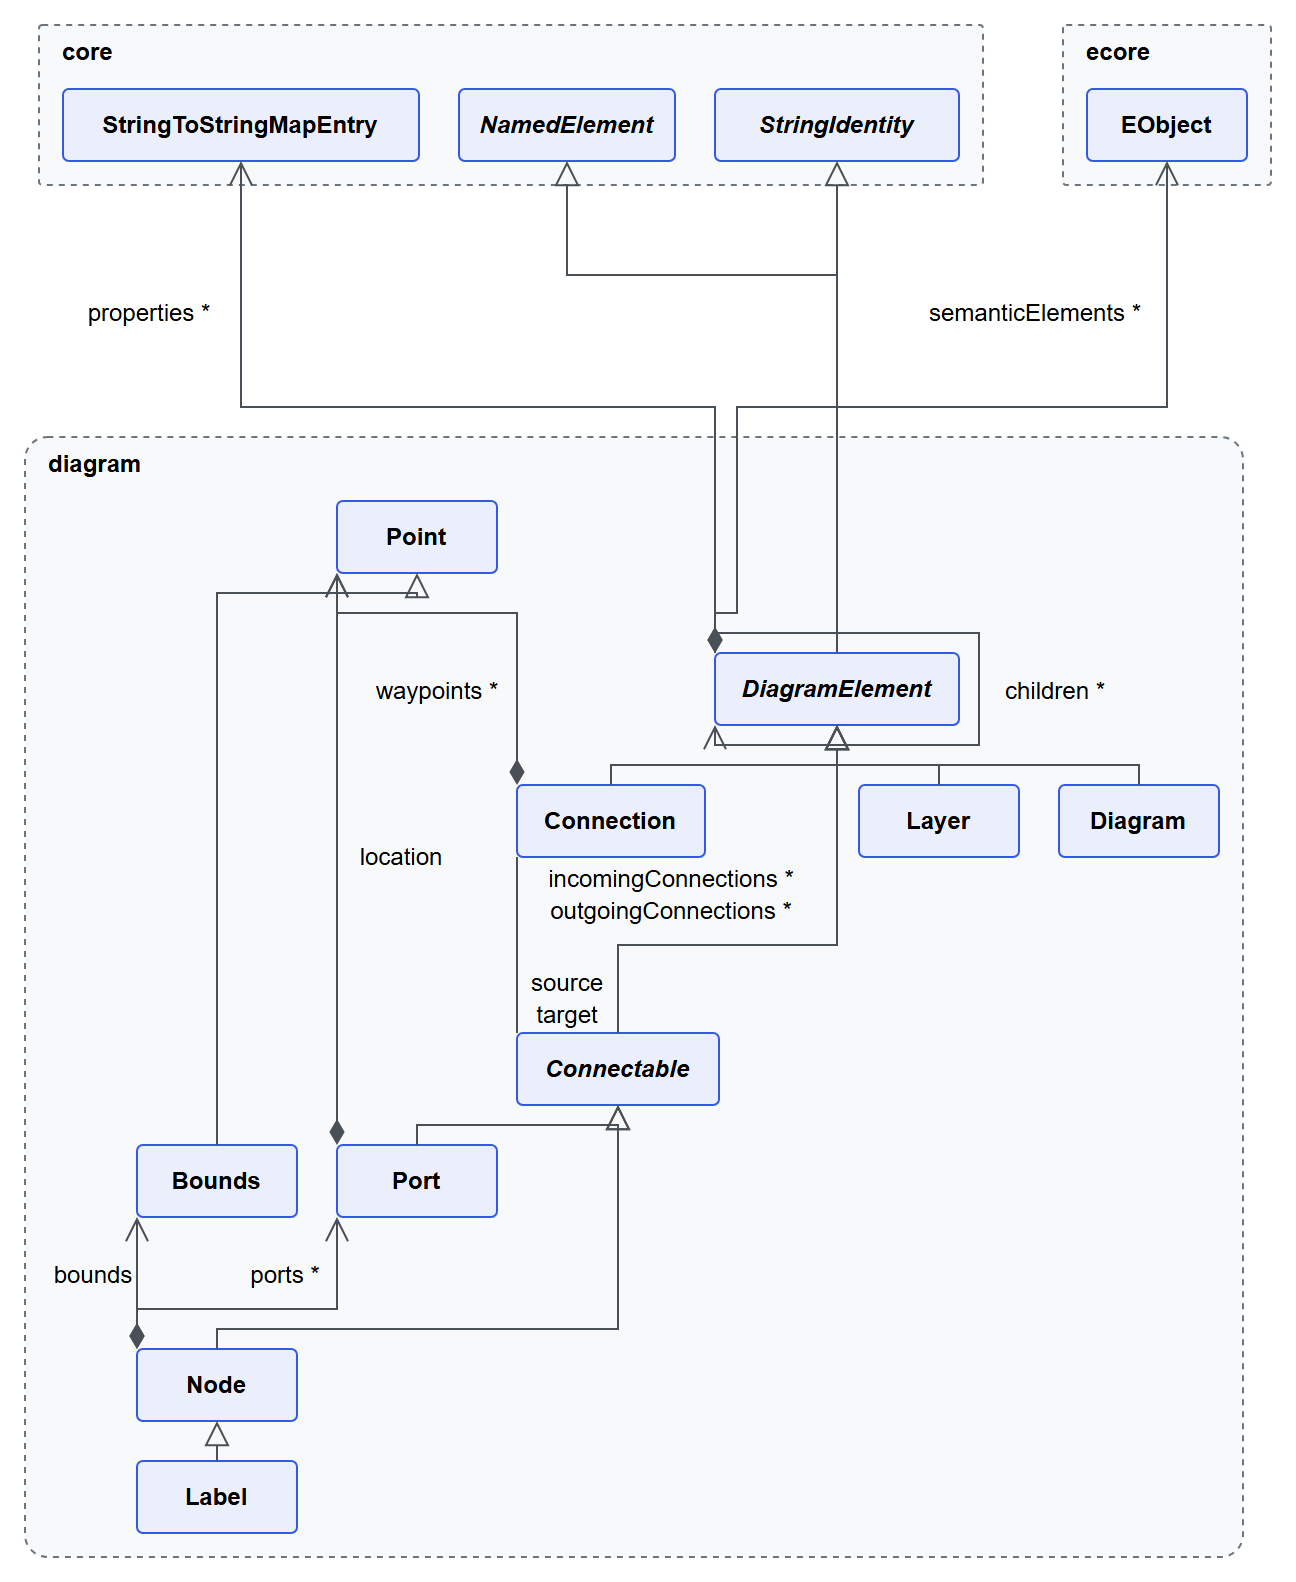

The diagram above was exported from draw.io. Its source (the exported page's mxGraphModel, read from the mxfile embedded in the PNG):
<mxGraphModel arrows="1" connect="1" fold="1" grid="1" gridSize="10" guides="1" math="0" page="1" pageScale="1" shadow="0" tooltips="1">
  <root>
    <mxCell id="0" />
    <mxCell id="1" parent="0" />
    <mxCell id="diagram" parent="1" style="rounded=1;arcSize=2;whiteSpace=wrap;html=1;container=1;collapsible=0;verticalAlign=top;align=left;spacingLeft=10;fontStyle=1;fontSize=12;fillColor=#F8F9FA;strokeColor=#6C757D;dashed=1" value="diagram" vertex="1">
      <mxGeometry as="geometry" height="560.0" width="609.0" x="12.0" y="218.0" />
    </mxCell>
    <mxCell id="Point" parent="diagram" style="rounded=1;arcSize=8;whiteSpace=wrap;html=1;fillColor=#EBEFFC;strokeColor=#3459E6;fontSize=12;fontStyle=1" value="Point" vertex="1">
      <mxGeometry as="geometry" height="36.0" width="80.0" x="156.0" y="32.0" />
    </mxCell>
    <mxCell id="Bounds" parent="diagram" style="rounded=1;arcSize=8;whiteSpace=wrap;html=1;fillColor=#EBEFFC;strokeColor=#3459E6;fontSize=12;fontStyle=1" value="Bounds" vertex="1">
      <mxGeometry as="geometry" height="36.0" width="80.0" x="56.0" y="354.0" />
    </mxCell>
    <mxCell id="DiagramElement" parent="diagram" style="rounded=1;arcSize=8;whiteSpace=wrap;html=1;fillColor=#EBEFFC;strokeColor=#3459E6;fontSize=12;fontStyle=3" value="DiagramElement" vertex="1">
      <mxGeometry as="geometry" height="36.0" width="122.0" x="345.0" y="108.0" />
    </mxCell>
    <mxCell id="Diagram" parent="diagram" style="rounded=1;arcSize=8;whiteSpace=wrap;html=1;fillColor=#EBEFFC;strokeColor=#3459E6;fontSize=12;fontStyle=1" value="Diagram" vertex="1">
      <mxGeometry as="geometry" height="36.0" width="80.0" x="517.0" y="174.0" />
    </mxCell>
    <mxCell id="Layer" parent="diagram" style="rounded=1;arcSize=8;whiteSpace=wrap;html=1;fillColor=#EBEFFC;strokeColor=#3459E6;fontSize=12;fontStyle=1" value="Layer" vertex="1">
      <mxGeometry as="geometry" height="36.0" width="80.0" x="417.0" y="174.0" />
    </mxCell>
    <mxCell id="Connectable" parent="diagram" style="rounded=1;arcSize=8;whiteSpace=wrap;html=1;fillColor=#EBEFFC;strokeColor=#3459E6;fontSize=12;fontStyle=3" value="Connectable" vertex="1">
      <mxGeometry as="geometry" height="36.0" width="101.0" x="246.0" y="298.0" />
    </mxCell>
    <mxCell id="Node" parent="diagram" style="rounded=1;arcSize=8;whiteSpace=wrap;html=1;fillColor=#EBEFFC;strokeColor=#3459E6;fontSize=12;fontStyle=1" value="Node" vertex="1">
      <mxGeometry as="geometry" height="36.0" width="80.0" x="56.0" y="456.0" />
    </mxCell>
    <mxCell id="Port" parent="diagram" style="rounded=1;arcSize=8;whiteSpace=wrap;html=1;fillColor=#EBEFFC;strokeColor=#3459E6;fontSize=12;fontStyle=1" value="Port" vertex="1">
      <mxGeometry as="geometry" height="36.0" width="80.0" x="156.0" y="354.0" />
    </mxCell>
    <mxCell id="Connection" parent="diagram" style="rounded=1;arcSize=8;whiteSpace=wrap;html=1;fillColor=#EBEFFC;strokeColor=#3459E6;fontSize=12;fontStyle=1" value="Connection" vertex="1">
      <mxGeometry as="geometry" height="36.0" width="94.0" x="246.0" y="174.0" />
    </mxCell>
    <mxCell id="Label" parent="diagram" style="rounded=1;arcSize=8;whiteSpace=wrap;html=1;fillColor=#EBEFFC;strokeColor=#3459E6;fontSize=12;fontStyle=1" value="Label" vertex="1">
      <mxGeometry as="geometry" height="36.0" width="80.0" x="56.0" y="512.0" />
    </mxCell>
    <mxCell id="core" parent="1" style="rounded=1;arcSize=2;whiteSpace=wrap;html=1;container=1;collapsible=0;verticalAlign=top;align=left;spacingLeft=10;fontStyle=1;fontSize=12;fillColor=#F8F9FA;strokeColor=#6C757D;dashed=1" value="core" vertex="1">
      <mxGeometry as="geometry" height="80.0" width="472.0" x="19.0" y="12.0" />
    </mxCell>
    <mxCell id="NamedElement" parent="core" style="rounded=1;arcSize=8;whiteSpace=wrap;html=1;fillColor=#EBEFFC;strokeColor=#3459E6;fontSize=12;fontStyle=3" value="NamedElement" vertex="1">
      <mxGeometry as="geometry" height="36.0" width="108.0" x="210.0" y="32.0" />
    </mxCell>
    <mxCell id="StringIdentity" parent="core" style="rounded=1;arcSize=8;whiteSpace=wrap;html=1;fillColor=#EBEFFC;strokeColor=#3459E6;fontSize=12;fontStyle=3" value="StringIdentity" vertex="1">
      <mxGeometry as="geometry" height="36.0" width="122.0" x="338.0" y="32.0" />
    </mxCell>
    <mxCell id="StringToStringMapEntry" parent="core" style="rounded=1;arcSize=8;whiteSpace=wrap;html=1;fillColor=#EBEFFC;strokeColor=#3459E6;fontSize=12;fontStyle=1" value="StringToStringMapEntry" vertex="1">
      <mxGeometry as="geometry" height="36.0" width="178.0" x="12.0" y="32.0" />
    </mxCell>
    <mxCell id="ecore" parent="1" style="rounded=1;arcSize=2;whiteSpace=wrap;html=1;container=1;collapsible=0;verticalAlign=top;align=left;spacingLeft=10;fontStyle=1;fontSize=12;fillColor=#F8F9FA;strokeColor=#6C757D;dashed=1" value="ecore" vertex="1">
      <mxGeometry as="geometry" height="80.0" width="104.0" x="531.0" y="12.0" />
    </mxCell>
    <mxCell id="EObject" parent="ecore" style="rounded=1;arcSize=8;whiteSpace=wrap;html=1;fillColor=#EBEFFC;strokeColor=#3459E6;fontSize=12;fontStyle=1" value="EObject" vertex="1">
      <mxGeometry as="geometry" height="36.0" width="80.0" x="12.0" y="32.0" />
    </mxCell>
    <mxCell edge="1" id="Bounds-extends-Point" parent="1" source="Bounds" style="exitX=0.5;exitDx=0.0;exitY=0.0;exitDy=0;entryX=0.5;entryDx=0.0;entryY=1.0;entryDy=0;edgeStyle=none;rounded=0;html=1;endSize=10;startSize=10;strokeColor=#495057;startArrow=none;endArrow=block;endFill=0" target="Point">
      <mxGeometry as="geometry" relative="1">
        <Array as="points">
          <mxPoint x="108.0" y="296.0" />
          <mxPoint x="208.0" y="296.0" />
        </Array>
      </mxGeometry>
    </mxCell>
    <mxCell edge="1" id="DiagramElement-extends-NamedElement" parent="1" source="DiagramElement" style="exitX=0.5;exitDx=0.0;exitY=0.0;exitDy=0;entryX=0.5;entryDx=0.0;entryY=1.0;entryDy=0;edgeStyle=none;rounded=0;html=1;endSize=10;startSize=10;strokeColor=#495057;startArrow=none;endArrow=block;endFill=0" target="NamedElement">
      <mxGeometry as="geometry" relative="1">
        <Array as="points">
          <mxPoint x="418.0" y="137.0" />
          <mxPoint x="283.0" y="137.0" />
        </Array>
      </mxGeometry>
    </mxCell>
    <mxCell edge="1" id="DiagramElement-extends-StringIdentity" parent="1" source="DiagramElement" style="exitX=0.5;exitDx=0.0;exitY=0.0;exitDy=0;entryX=0.5;entryDx=0.0;entryY=1.0;entryDy=0;edgeStyle=none;rounded=0;html=1;endSize=10;startSize=10;strokeColor=#495057;startArrow=none;endArrow=block;endFill=0" target="StringIdentity">
      <mxGeometry as="geometry" relative="1" />
    </mxCell>
    <mxCell edge="1" id="Diagram-extends-DiagramElement" parent="1" source="Diagram" style="exitX=0.5;exitDx=0.0;exitY=0.0;exitDy=0;entryX=0.5;entryDx=0.0;entryY=1.0;entryDy=0;edgeStyle=none;rounded=0;html=1;endSize=10;startSize=10;strokeColor=#495057;startArrow=none;endArrow=block;endFill=0" target="DiagramElement">
      <mxGeometry as="geometry" relative="1">
        <Array as="points">
          <mxPoint x="569.0" y="382.0" />
          <mxPoint x="418.0" y="382.0" />
        </Array>
      </mxGeometry>
    </mxCell>
    <mxCell edge="1" id="Layer-extends-DiagramElement" parent="1" source="Layer" style="exitX=0.5;exitDx=0.0;exitY=0.0;exitDy=0;entryX=0.5;entryDx=0.0;entryY=1.0;entryDy=0;edgeStyle=none;rounded=0;html=1;endSize=10;startSize=10;strokeColor=#495057;startArrow=none;endArrow=block;endFill=0" target="DiagramElement">
      <mxGeometry as="geometry" relative="1">
        <Array as="points">
          <mxPoint x="469.0" y="382.0" />
          <mxPoint x="418.0" y="382.0" />
        </Array>
      </mxGeometry>
    </mxCell>
    <mxCell edge="1" id="Connectable-extends-DiagramElement" parent="1" source="Connectable" style="exitX=0.5;exitDx=0.0;exitY=0.0;exitDy=0;entryX=0.5;entryDx=0.0;entryY=1.0;entryDy=0;edgeStyle=none;rounded=0;html=1;endSize=10;startSize=10;strokeColor=#495057;startArrow=none;endArrow=block;endFill=0" target="DiagramElement">
      <mxGeometry as="geometry" relative="1">
        <Array as="points">
          <mxPoint x="308.5" y="472.0" />
          <mxPoint x="418.0" y="472.0" />
        </Array>
      </mxGeometry>
    </mxCell>
    <mxCell edge="1" id="Node-extends-Connectable" parent="1" source="Node" style="exitX=0.5;exitDx=0.0;exitY=0.0;exitDy=0;entryX=0.5;entryDx=0.0;entryY=1.0;entryDy=0;edgeStyle=none;rounded=0;html=1;endSize=10;startSize=10;strokeColor=#495057;startArrow=none;endArrow=block;endFill=0" target="Connectable">
      <mxGeometry as="geometry" relative="1">
        <Array as="points">
          <mxPoint x="108.0" y="664.0" />
          <mxPoint x="308.5" y="664.0" />
        </Array>
      </mxGeometry>
    </mxCell>
    <mxCell edge="1" id="Port-extends-Connectable" parent="1" source="Port" style="exitX=0.5;exitDx=0.0;exitY=0.0;exitDy=0;entryX=0.5;entryDx=0.0;entryY=1.0;entryDy=0;edgeStyle=none;rounded=0;html=1;endSize=10;startSize=10;strokeColor=#495057;startArrow=none;endArrow=block;endFill=0" target="Connectable">
      <mxGeometry as="geometry" relative="1">
        <Array as="points">
          <mxPoint x="208.0" y="562.0" />
          <mxPoint x="308.5" y="562.0" />
        </Array>
      </mxGeometry>
    </mxCell>
    <mxCell edge="1" id="Connection-extends-DiagramElement" parent="1" source="Connection" style="exitX=0.5;exitDx=0.0;exitY=0.0;exitDy=0;entryX=0.5;entryDx=0.0;entryY=1.0;entryDy=0;edgeStyle=none;rounded=0;html=1;endSize=10;startSize=10;strokeColor=#495057;startArrow=none;endArrow=block;endFill=0" target="DiagramElement">
      <mxGeometry as="geometry" relative="1">
        <Array as="points">
          <mxPoint x="305.0" y="382.0" />
          <mxPoint x="418.0" y="382.0" />
        </Array>
      </mxGeometry>
    </mxCell>
    <mxCell edge="1" id="Label-extends-Node" parent="1" source="Label" style="exitX=0.5;exitDx=0.0;exitY=0.0;exitDy=0;entryX=0.5;entryDx=0.0;entryY=1.0;entryDy=0;edgeStyle=none;rounded=0;html=1;endSize=10;startSize=10;strokeColor=#495057;startArrow=none;endArrow=block;endFill=0" target="Node">
      <mxGeometry as="geometry" relative="1" />
    </mxCell>
    <mxCell edge="1" id="DiagramElement.properties" parent="1" source="DiagramElement" style="exitX=0.0;exitDx=0.0;exitY=0.0;exitDy=0;entryX=0.5;entryDx=0.0;entryY=1.0;entryDy=0;edgeStyle=none;rounded=0;html=1;endSize=10;startSize=10;strokeColor=#495057;startArrow=diamondThin;startFill=1;endArrow=open;endFill=0" target="StringToStringMapEntry">
      <mxGeometry as="geometry" relative="1">
        <Array as="points">
          <mxPoint x="357.0" y="203.0" />
          <mxPoint x="120.0" y="203.0" />
        </Array>
      </mxGeometry>
    </mxCell>
    <mxCell id="f2349e43-3e4b-457a-8e43-01c4619b8c2d" parent="DiagramElement.properties" style="edgeLabel;html=1;align=center;verticalAlign=middle;resizable=0;points=[];fontSize=12;labelBackgroundColor=none" value="properties *" vertex="1">
      <mxGeometry as="geometry" relative="1">
        <mxPoint as="offset" x="-164.5" y="-48.0" />
      </mxGeometry>
    </mxCell>
    <mxCell edge="1" id="DiagramElement.semanticElements" parent="1" source="DiagramElement" style="exitX=0.0;exitDx=0.0;exitY=0.0;exitDy=0;entryX=0.5;entryDx=0.0;entryY=1.0;entryDy=0;edgeStyle=none;rounded=0;html=1;endSize=10;startSize=10;strokeColor=#495057;startArrow=none;endArrow=open;endFill=0" target="EObject">
      <mxGeometry as="geometry" relative="1">
        <Array as="points">
          <mxPoint x="357.0" y="306.0" />
          <mxPoint x="368.0" y="306.0" />
          <mxPoint x="368.0" y="203.0" />
          <mxPoint x="583.0" y="203.0" />
        </Array>
      </mxGeometry>
    </mxCell>
    <mxCell id="97959119-b5b0-486e-8ea1-9193d25fd1cc" parent="DiagramElement.semanticElements" style="edgeLabel;html=1;align=center;verticalAlign=middle;resizable=0;points=[];fontSize=12;labelBackgroundColor=none" value="semanticElements *" vertex="1">
      <mxGeometry as="geometry" relative="1">
        <mxPoint as="offset" x="46.0" y="-48.0" />
      </mxGeometry>
    </mxCell>
    <mxCell edge="1" id="DiagramElement.children" parent="1" source="DiagramElement" style="exitX=0.0;exitDx=0.0;exitY=0.0;exitDy=0;entryX=0.0;entryDx=0.0;entryY=1.0;entryDy=0;edgeStyle=none;rounded=0;html=1;endSize=10;startSize=10;strokeColor=#495057;startArrow=diamondThin;startFill=1;endArrow=open;endFill=0" target="DiagramElement">
      <mxGeometry as="geometry" relative="1">
        <Array as="points">
          <mxPoint x="357.0" y="316.0" />
          <mxPoint x="489.0" y="316.0" />
          <mxPoint x="489.0" y="372.0" />
          <mxPoint x="357.0" y="372.0" />
        </Array>
      </mxGeometry>
    </mxCell>
    <mxCell id="7cf1e1be-40ad-422f-be9a-291220fb68bb" parent="DiagramElement.children" style="edgeLabel;html=1;align=center;verticalAlign=middle;resizable=0;points=[];fontSize=12;labelBackgroundColor=none" value="children *" vertex="1">
      <mxGeometry as="geometry" relative="1">
        <mxPoint as="offset" x="37.0" />
      </mxGeometry>
    </mxCell>
    <mxCell edge="1" id="Connectable.incomingConnections" parent="1" source="Connectable" style="exitX=0.0;exitDx=0.0;exitY=0.0;exitDy=0;entryX=0.0;entryDx=0.0;entryY=1.0;entryDy=0;edgeStyle=none;rounded=0;html=1;endSize=10;startSize=10;strokeColor=#495057;startArrow=none;endArrow=none" target="Connection">
      <mxGeometry as="geometry" relative="1" />
    </mxCell>
    <mxCell id="3dd79199-d36a-4d8e-a707-378c5375a259" parent="Connectable.incomingConnections" style="edgeLabel;html=1;align=center;verticalAlign=middle;resizable=0;points=[];fontSize=12;labelBackgroundColor=none" value="incomingConnections *" vertex="1">
      <mxGeometry as="geometry" relative="1" x="1.0">
        <mxPoint as="offset" x="76.5" y="10.0" />
      </mxGeometry>
    </mxCell>
    <mxCell id="9f3ae06c-14df-4657-a950-e31b64825743" parent="Connectable.incomingConnections" style="edgeLabel;html=1;align=center;verticalAlign=middle;resizable=0;points=[];fontSize=12;labelBackgroundColor=none" value="target" vertex="1">
      <mxGeometry as="geometry" relative="1" x="-1.0">
        <mxPoint as="offset" x="24.0" y="-10.0" />
      </mxGeometry>
    </mxCell>
    <mxCell edge="1" id="Connectable.outgoingConnections" parent="1" source="Connectable" style="exitX=0.0;exitDx=0.0;exitY=0.0;exitDy=0;entryX=0.0;entryDx=0.0;entryY=1.0;entryDy=0;edgeStyle=none;rounded=0;html=1;endSize=10;startSize=10;strokeColor=#495057;startArrow=none;endArrow=none" target="Connection">
      <mxGeometry as="geometry" relative="1" />
    </mxCell>
    <mxCell id="a8a893e4-35f7-4ccb-ba91-7e26ec2e9fe4" parent="Connectable.outgoingConnections" style="edgeLabel;html=1;align=center;verticalAlign=middle;resizable=0;points=[];fontSize=12;labelBackgroundColor=none" value="outgoingConnections *" vertex="1">
      <mxGeometry as="geometry" relative="1" x="1.0">
        <mxPoint as="offset" x="76.5" y="26.0" />
      </mxGeometry>
    </mxCell>
    <mxCell id="3a7ac3bb-20e8-403e-a91e-2bf6914b3453" parent="Connectable.outgoingConnections" style="edgeLabel;html=1;align=center;verticalAlign=middle;resizable=0;points=[];fontSize=12;labelBackgroundColor=none" value="source" vertex="1">
      <mxGeometry as="geometry" relative="1" x="-1.0">
        <mxPoint as="offset" x="24.0" y="-26.0" />
      </mxGeometry>
    </mxCell>
    <mxCell edge="1" id="Node.bounds" parent="1" source="Node" style="exitX=0.0;exitDx=0.0;exitY=0.0;exitDy=0;entryX=0.0;entryDx=0.0;entryY=1.0;entryDy=0;edgeStyle=none;rounded=0;html=1;endSize=10;startSize=10;strokeColor=#495057;startArrow=diamondThin;startFill=1;endArrow=open;endFill=0" target="Bounds">
      <mxGeometry as="geometry" relative="1" />
    </mxCell>
    <mxCell id="9c0534d9-3387-4d19-bd0f-5fad20ed991f" parent="Node.bounds" style="edgeLabel;html=1;align=center;verticalAlign=middle;resizable=0;points=[];fontSize=12;labelBackgroundColor=none" value="bounds" vertex="1">
      <mxGeometry as="geometry" relative="1">
        <mxPoint as="offset" x="-23.0" y="-5.0" />
      </mxGeometry>
    </mxCell>
    <mxCell edge="1" id="Node.ports" parent="1" source="Node" style="exitX=0.0;exitDx=0.0;exitY=0.0;exitDy=0;entryX=0.0;entryDx=0.0;entryY=1.0;entryDy=0;edgeStyle=none;rounded=0;html=1;endSize=10;startSize=10;strokeColor=#495057;startArrow=diamondThin;startFill=1;endArrow=open;endFill=0" target="Port">
      <mxGeometry as="geometry" relative="1">
        <Array as="points">
          <mxPoint x="68.0" y="654.0" />
          <mxPoint x="168.0" y="654.0" />
        </Array>
      </mxGeometry>
    </mxCell>
    <mxCell id="d9895b5a-5d79-454d-baa2-d73233b64ec1" parent="Node.ports" style="edgeLabel;html=1;align=center;verticalAlign=middle;resizable=0;points=[];fontSize=12;labelBackgroundColor=none" value="ports *" vertex="1">
      <mxGeometry as="geometry" relative="1">
        <mxPoint as="offset" x="10.5" y="-18.0" />
      </mxGeometry>
    </mxCell>
    <mxCell edge="1" id="Port.location" parent="1" source="Port" style="exitX=0.0;exitDx=0.0;exitY=0.0;exitDy=0;entryX=0.0;entryDx=0.0;entryY=1.0;entryDy=0;edgeStyle=none;rounded=0;html=1;endSize=10;startSize=10;strokeColor=#495057;startArrow=diamondThin;startFill=1;endArrow=open;endFill=0" target="Point">
      <mxGeometry as="geometry" relative="1" />
    </mxCell>
    <mxCell id="53be6469-4fbe-46ae-a20a-0f771756bc30" parent="Port.location" style="edgeLabel;html=1;align=center;verticalAlign=middle;resizable=0;points=[];fontSize=12;labelBackgroundColor=none" value="location" vertex="1">
      <mxGeometry as="geometry" relative="1">
        <mxPoint as="offset" x="31.0" y="-2.0" />
      </mxGeometry>
    </mxCell>
    <mxCell edge="1" id="Connection.waypoints" parent="1" source="Connection" style="exitX=0.0;exitDx=0.0;exitY=0.0;exitDy=0;entryX=0.0;entryDx=0.0;entryY=1.0;entryDy=0;edgeStyle=none;rounded=0;html=1;endSize=10;startSize=10;strokeColor=#495057;startArrow=diamondThin;startFill=1;endArrow=open;endFill=0" target="Point">
      <mxGeometry as="geometry" relative="1">
        <Array as="points">
          <mxPoint x="258.0" y="306.0" />
          <mxPoint x="168.0" y="306.0" />
        </Array>
      </mxGeometry>
    </mxCell>
    <mxCell id="5cff7de8-e99b-48b1-ba3c-1dfbc7272ddb" parent="Connection.waypoints" style="edgeLabel;html=1;align=center;verticalAlign=middle;resizable=0;points=[];fontSize=12;labelBackgroundColor=none" value="waypoints *" vertex="1">
      <mxGeometry as="geometry" relative="1">
        <mxPoint as="offset" x="-28.5" y="38.0" />
      </mxGeometry>
    </mxCell>
  </root>
</mxGraphModel>